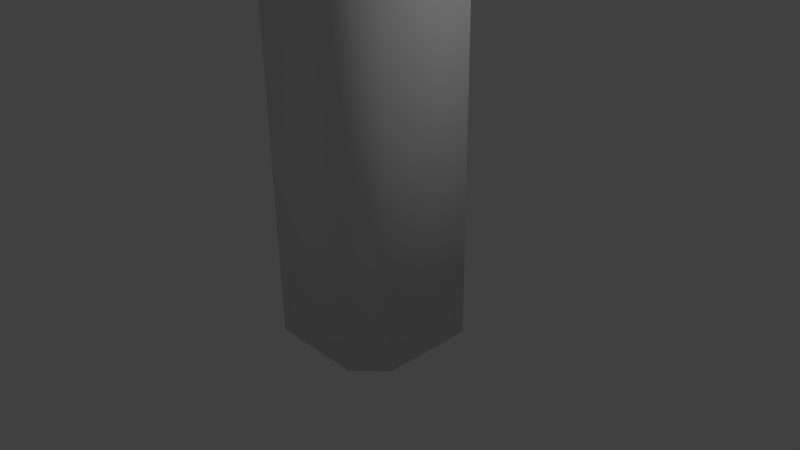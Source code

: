 # Source: lightpole_avenue.blend  (saved by Blender 2.65.0; exported with 4.5.12 LTS)
import bpy
from mathutils import Matrix  # noqa: F401  (used for matrix-valued properties, if any)

bpy.ops.wm.read_factory_settings(use_empty=True)
scene = bpy.context.scene
scene.name = 'Scene'

# ---- collections
col_collection_1 = bpy.data.collections.new('Collection 1'); scene.collection.children.link(col_collection_1)

# ---- materials (node trees are filled in below, after node groups)
mat_material = bpy.data.materials.new('Material')
mat_material.alpha_threshold = 0.0
mat_material.use_transparent_shadow = False
mat_material.roughness = 0.5
mat_material.line_color = (0.0, 0.0, 0.0, 1.0)

# ---- material node trees

# ---- world
world_world = bpy.data.worlds.new('World'); scene.world = world_world
world_world.color = (0.05088, 0.05088, 0.05088)
world_world.use_sun_shadow = False
world_world.sun_shadow_jitter_overblur = 0.0
world_world.cycles.sampling_method = 'MANUAL'
world_world.cycles.sample_map_resolution = 256

# ---- cameras
cam_camera = bpy.data.cameras.new('Camera')
cam_camera.clip_end = 100.0
cam_camera.lens = 35.0
cam_camera.sensor_width = 32.0
cam_camera.sensor_height = 18.0
cam_camera.ortho_scale = 7.314
cam_camera.dof.focus_distance = 0.0
cam_camera.dof.aperture_fstop = 128.0

# ---- lights
light_lamp = bpy.data.lights.new('Lamp', 'POINT')
light_lamp.transmission_factor = 0.0
light_lamp.cutoff_distance = 30.0
light_lamp.energy = 100.0
light_lamp.shadow_buffer_clip_start = 1.001
light_lamp.shadow_soft_size = 0.1
light_lamp.shadow_maximum_resolution = 0.006
light_lamp.use_absolute_resolution = True
light_lamp.cycles.use_multiple_importance_sampling = False

# ---- meshes
me_cube_001 = bpy.data.meshes.new('Cube.001')
me_cube_001.from_pydata([(-0.9251, -1.178, 0.6559), (-0.9251, 1.178, 0.6559), (0.9047, 0.9161, 0.5604), (0.9047, -0.9161, 0.5604), (-0.9884, -1.286, 1.052), (-0.9884, 1.286, 1.052), (1.009, 1.0, 0.9477), (1.009, -1.0, 0.9477), (0.4492, 1.286, 0.9997), (0.4288, 1.178, 0.6081), (0.4492, -1.286, 0.9997), (0.4288, -1.178, 0.6081), (-1.091, -2.004e-08, 1.057), (-1.019, -1.854e-08, 0.6608), (1.112, 2.022e-08, 0.9423), (0.9987, 1.835e-08, 0.5555), (0.4288, -9.326e-11, 0.6081), (0.4492, 9.326e-11, 0.9997), (14.71, -5.593e-08, 0.9997), (14.73, -5.109e-08, 0.6081), (14.16, -1.995e-07, 0.5555), (14.04, -2.271e-07, 0.9423), (16.17, 2.976e-07, 0.6608), (16.25, 3.155e-07, 1.057), (14.73, 1.178, 0.6081), (14.71, 1.286, 0.9997), (14.73, -1.178, 0.6081), (14.71, -1.286, 0.9997), (14.15, 1.0, 0.9477), (14.15, -1.0, 0.9477), (16.14, -1.286, 1.052), (16.14, 1.286, 1.052), (14.25, 0.9161, 0.5604), (14.25, -0.9161, 0.5604), (16.08, -1.178, 0.6559), (16.08, 1.178, 0.6559)], [], [(12, 5, 1, 13), (8, 6, 2, 9), (14, 7, 3, 15), (10, 4, 0, 11), (16, 9, 2, 15), (17, 8, 5, 12), (5, 8, 9, 1), (7, 10, 11, 3), (13, 1, 9, 16), (14, 6, 8, 17), (4, 12, 13, 0), (6, 14, 15, 2), (11, 16, 15, 3), (10, 17, 12, 4), (0, 13, 16, 11), (7, 14, 17, 10), (28, 21, 18, 25), (35, 22, 19, 24), (25, 18, 23, 31), (24, 19, 20, 32), (29, 21, 20, 33), (31, 23, 22, 35), (21, 29, 27, 18), (22, 34, 26, 19), (28, 25, 24, 32), (30, 27, 26, 34), (18, 27, 30, 23), (19, 26, 33, 20), (25, 31, 35, 24), (21, 28, 32, 20), (27, 29, 33, 26), (23, 30, 34, 22)])
me_cube_001.use_remesh_preserve_volume = False
me_cube_001.use_remesh_preserve_attributes = False
me_cube_001.use_mirror_vertex_groups = False
me_cube_001.update()
me_cube = bpy.data.meshes.new('Cube')
me_cube.from_pydata([(1.0, 0.6314, -1.0), (1.0, -0.6314, -1.0), (-1.0, -0.6314, -1.0), (-1.0, 0.6314, -1.0), (1.0, 0.6314, 3.829), (1.0, -0.6314, 3.835), (-1.0, -0.6314, 3.835), (-1.0, 0.6314, 3.829), (-0.662, 1.0, -1.0), (-0.662, -1.0, -1.0), (-0.6601, 1.0, 3.829), (-0.6601, -1.0, 3.835), (0.6224, -1.0, 3.835), (0.6224, 1.0, 3.829), (0.6224, -1.0, -1.0), (0.6224, 1.0, -1.0), (0.7801, 0.4948, 4.099), (0.7801, -0.493, 4.104), (-0.7842, -0.493, 4.104), (-0.7842, 0.4948, 4.099), (0.4848, 0.7831, 4.099), (0.4848, -0.7812, 4.104), (-0.5184, -0.7812, 4.104), (-0.5184, 0.7831, 4.099), (3.522e-08, 0.4379, 24.52), (3.576e-08, 0.4319, 23.33), (3.6e-08, 0.4302, 3.944), (4.113e-08, 0.3797, 23.86), (0.0816, 0.4221, 3.944), (0.07175, 0.3726, 23.86), (0.1601, 0.3983, 3.944), (0.1407, 0.3517, 23.86), (0.2324, 0.3597, 3.944), (0.2043, 0.3177, 23.86), (0.2958, 0.3076, 3.944), (0.2601, 0.272, 23.86), (0.3478, 0.2443, 3.944), (0.3058, 0.2162, 23.86), (0.3864, 0.172, 3.944), (0.3398, 0.1526, 23.86), (0.4102, 0.09349, 3.944), (0.3607, 0.08364, 23.86), (0.4183, 0.01189, 3.944), (0.3678, 0.01189, 23.86), (0.4102, -0.06971, 3.944), (0.3607, -0.05986, 23.86), (0.3864, -0.1482, 3.944), (0.3398, -0.1289, 23.86), (0.3478, -0.2205, 3.944), (0.3058, -0.1924, 23.86), (0.2958, -0.2839, 3.944), (0.2601, -0.2482, 23.86), (0.2324, -0.3359, 3.944), (0.2043, -0.2939, 23.86), (0.1601, -0.3745, 3.944), (0.1407, -0.3279, 23.86), (0.0816, -0.3983, 3.944), (0.07175, -0.3488, 23.86), (-1.003e-07, -0.4064, 3.944), (-7.871e-08, -0.3559, 23.86), (-0.0816, -0.3983, 3.944), (-0.07175, -0.3488, 23.86), (-0.1601, -0.3745, 3.944), (-0.1407, -0.3279, 23.86), (-0.2324, -0.3359, 3.944), (-0.2043, -0.2939, 23.86), (-0.2958, -0.2839, 3.944), (-0.2601, -0.2482, 23.86), (-0.3478, -0.2205, 3.944), (-0.3058, -0.1924, 23.86), (-0.3864, -0.1482, 3.944), (-0.3398, -0.1289, 23.86), (-0.4102, -0.06971, 3.944), (-0.3607, -0.05986, 23.86), (-0.4183, 0.01189, 3.944), (-0.3678, 0.01189, 23.86), (-0.4102, 0.09349, 3.944), (-0.3607, 0.08364, 23.86), (-0.3864, 0.172, 3.944), (-0.3398, 0.1526, 23.86), (-0.3478, 0.2443, 3.944), (-0.3058, 0.2162, 23.86), (-0.2958, 0.3077, 3.944), (-0.2601, 0.272, 23.86), (-0.2324, 0.3597, 3.944), (-0.2043, 0.3177, 23.86), (-0.1601, 0.3983, 3.944), (-0.1407, 0.3517, 23.86), (-0.0816, 0.4221, 3.944), (-0.07175, 0.3726, 23.86), (0.08194, 0.4238, 23.33), (0.08311, 0.4297, 24.52), (0.1607, 0.3999, 23.33), (0.163, 0.4054, 24.52), (0.2334, 0.3611, 23.33), (0.2367, 0.3661, 24.52), (0.297, 0.3089, 23.33), (0.3012, 0.3131, 24.52), (0.3492, 0.2452, 23.33), (0.3542, 0.2486, 24.52), (0.3881, 0.1726, 23.33), (0.3936, 0.1749, 24.52), (0.412, 0.09383, 23.33), (0.4178, 0.09499, 24.52), (0.42, 0.01189, 23.33), (0.426, 0.01189, 24.52), (0.412, -0.07006, 23.33), (0.4178, -0.07122, 24.52), (0.3881, -0.1488, 23.33), (0.3936, -0.1511, 24.52), (0.3492, -0.2215, 23.33), (0.3542, -0.2248, 24.52), (0.297, -0.2851, 23.33), (0.3012, -0.2893, 24.52), (0.2334, -0.3374, 23.33), (0.2367, -0.3423, 24.52), (0.1607, -0.3762, 23.33), (0.163, -0.3817, 24.52), (0.08194, -0.4001, 23.33), (0.08311, -0.4059, 24.52), (-1.011e-07, -0.4081, 23.33), (-1.036e-07, -0.4141, 24.52), (-0.08194, -0.4001, 23.33), (-0.08311, -0.4059, 24.52), (-0.1607, -0.3762, 23.33), (-0.163, -0.3817, 24.52), (-0.2334, -0.3374, 23.33), (-0.2367, -0.3423, 24.52), (-0.297, -0.2851, 23.33), (-0.3012, -0.2893, 24.52), (-0.3492, -0.2215, 23.33), (-0.3542, -0.2248, 24.52), (-0.3881, -0.1488, 23.33), (-0.3936, -0.1511, 24.52), (-0.412, -0.07005, 23.33), (-0.4178, -0.07122, 24.52), (-0.42, 0.01189, 23.33), (-0.426, 0.01189, 24.52), (-0.412, 0.09383, 23.33), (-0.4178, 0.09499, 24.52), (-0.3881, 0.1726, 23.33), (-0.3936, 0.1749, 24.52), (-0.3492, 0.2452, 23.33), (-0.3542, 0.2486, 24.52), (-0.297, 0.3089, 23.33), (-0.3012, 0.3131, 24.52), (-0.2334, 0.3611, 23.33), (-0.2367, 0.3661, 24.52), (-0.1607, 0.3999, 23.33), (-0.163, 0.4054, 24.52), (-0.08194, 0.4238, 23.33), (-0.08311, 0.4297, 24.52), (-0.1895, 0.2001, 24.97), (-0.1895, 0.1974, 24.44), (-0.1533, 0.1939, 24.44), (-0.1528, 0.1964, 24.97), (-0.1185, 0.1833, 24.44), (-0.1175, 0.1857, 24.97), (-0.08646, 0.1662, 24.44), (-0.08499, 0.1683, 24.97), (-0.05834, 0.1431, 24.44), (-0.05648, 0.1449, 24.97), (-0.03527, 0.115, 24.44), (-0.03308, 0.1164, 24.97), (-0.01812, 0.08289, 24.44), (-0.01569, 0.08389, 24.97), (-0.007566, 0.04808, 24.44), (-0.004984, 0.0486, 24.97), (-0.004001, 0.01189, 24.44), (-0.001368, 0.01189, 24.97), (-0.007566, -0.02431, 24.44), (-0.004984, -0.02482, 24.97), (-0.01812, -0.05911, 24.44), (-0.01569, -0.06012, 24.97), (-0.03527, -0.09119, 24.44), (-0.03308, -0.09265, 24.97), (-0.05834, -0.1193, 24.44), (-0.05648, -0.1212, 24.97), (-0.08646, -0.1424, 24.44), (-0.08499, -0.1446, 24.97), (-0.1185, -0.1595, 24.44), (-0.1175, -0.162, 24.97), (-0.1533, -0.1701, 24.44), (-0.1528, -0.1727, 24.97), (-0.1895, -0.1736, 24.44), (-0.1895, -0.1763, 24.97), (-0.2257, -0.1701, 24.44), (-0.2262, -0.1727, 24.97), (-0.2605, -0.1595, 24.44), (-0.2615, -0.162, 24.97), (-0.2926, -0.1424, 24.44), (-0.2941, -0.1446, 24.97), (-0.3207, -0.1193, 24.44), (-0.3226, -0.1212, 24.97), (-0.3438, -0.09119, 24.44), (-0.346, -0.09265, 24.97), (-0.3609, -0.05911, 24.44), (-0.3634, -0.06012, 24.97), (-0.3715, -0.02431, 24.44), (-0.3741, -0.02482, 24.97), (-0.3751, 0.01189, 24.44), (-0.3777, 0.01189, 24.97), (-0.3715, 0.04808, 24.44), (-0.3741, 0.0486, 24.97), (-0.3609, 0.08289, 24.44), (-0.3634, 0.08389, 24.97), (-0.3438, 0.115, 24.44), (-0.346, 0.1164, 24.97), (-0.3207, 0.1431, 24.44), (-0.3226, 0.1449, 24.97), (-0.2926, 0.1662, 24.44), (-0.2941, 0.1683, 24.97), (-0.2605, 0.1833, 24.44), (-0.2615, 0.1857, 24.97), (-0.2257, 0.1939, 24.44), (-0.2262, 0.1964, 24.97), (-0.4818, 0.1865, 25.85), (-0.4562, 0.1831, 25.88), (-0.4315, 0.1732, 25.9), (-0.4088, 0.1571, 25.93), (-0.3888, 0.1354, 25.95), (-0.3725, 0.1089, 25.96), (-0.3603, 0.07871, 25.97), (-0.3529, 0.04595, 25.98), (-0.3503, 0.01189, 25.98), (-0.3529, -0.02218, 25.98), (-0.3603, -0.05493, 25.97), (-0.3725, -0.08512, 25.96), (-0.3888, -0.1116, 25.95), (-0.4088, -0.1333, 25.93), (-0.4315, -0.1494, 25.9), (-0.4562, -0.1594, 25.88), (-0.4818, -0.1627, 25.85), (-0.5075, -0.1594, 25.83), (-0.5321, -0.1494, 25.8), (-0.5549, -0.1333, 25.78), (-0.5748, -0.1116, 25.76), (-0.5912, -0.08512, 25.75), (-0.6033, -0.05493, 25.73), (-0.6108, -0.02218, 25.73), (-0.6133, 0.01189, 25.72), (-0.6108, 0.04595, 25.73), (-0.6033, 0.07871, 25.73), (-0.5912, 0.1089, 25.75), (-0.5748, 0.1354, 25.76), (-0.5549, 0.1571, 25.78), (-0.5321, 0.1732, 25.8), (-0.5075, 0.1831, 25.83), (-1.122, 0.2096, 26.36), (-1.11, 0.2058, 26.4), (-1.098, 0.1945, 26.43), (-1.087, 0.1763, 26.46), (-1.077, 0.1517, 26.49), (-1.069, 0.1217, 26.52), (-1.063, 0.08754, 26.53), (-1.059, 0.05045, 26.54), (-1.058, 0.01189, 26.55), (-1.059, -0.02668, 26.54), (-1.063, -0.06376, 26.53), (-1.069, -0.09794, 26.52), (-1.077, -0.1279, 26.49), (-1.087, -0.1525, 26.46), (-1.098, -0.1707, 26.43), (-1.11, -0.182, 26.4), (-1.122, -0.1858, 26.36), (-1.135, -0.182, 26.32), (-1.147, -0.1707, 26.29), (-1.158, -0.1525, 26.25), (-1.168, -0.1279, 26.23), (-1.176, -0.09794, 26.2), (-1.182, -0.06376, 26.18), (-1.185, -0.02668, 26.17), (-1.187, 0.01189, 26.17), (-1.185, 0.05045, 26.17), (-1.182, 0.08754, 26.18), (-1.176, 0.1217, 26.2), (-1.168, 0.1517, 26.23), (-1.158, 0.1763, 26.25), (-1.147, 0.1945, 26.29), (-1.135, 0.2058, 26.32), (-2.72, 0.1814, 26.82), (-2.717, 0.1781, 26.86), (-2.715, 0.1685, 26.89), (-2.712, 0.1528, 26.92), (-2.71, 0.1317, 26.94), (-2.708, 0.106, 26.96), (-2.707, 0.07674, 26.98), (-2.706, 0.04495, 26.99), (-2.706, 0.01189, 26.99), (-2.706, -0.02117, 26.99), (-2.707, -0.05296, 26.98), (-2.708, -0.08226, 26.96), (-2.71, -0.1079, 26.94), (-2.712, -0.129, 26.92), (-2.715, -0.1447, 26.89), (-2.717, -0.1543, 26.86), (-2.72, -0.1576, 26.82), (-2.723, -0.1543, 26.79), (-2.725, -0.1447, 26.76), (-2.728, -0.129, 26.73), (-2.73, -0.1079, 26.7), (-2.732, -0.08226, 26.68), (-2.733, -0.05296, 26.67), (-2.734, -0.02117, 26.66), (-2.734, 0.01189, 26.65), (-2.734, 0.04495, 26.66), (-2.733, 0.07674, 26.67), (-2.732, 0.106, 26.68), (-2.73, 0.1317, 26.7), (-2.728, 0.1528, 26.73), (-2.725, 0.1685, 26.76), (-2.723, 0.1781, 26.79), (-2.789, 0.2201, 26.83), (-2.786, 0.2161, 26.87), (-2.782, 0.2043, 26.91), (-2.779, 0.1851, 26.94), (-2.777, 0.1592, 26.98), (-2.775, 0.1276, 27.0), (-2.773, 0.09159, 27.02), (-2.772, 0.05252, 27.03), (-2.772, 0.01189, 27.04), (-2.772, -0.02874, 27.03), (-2.773, -0.06781, 27.02), (-2.775, -0.1038, 27.0), (-2.777, -0.1354, 26.98), (-2.779, -0.1613, 26.94), (-2.782, -0.1805, 26.91), (-2.786, -0.1924, 26.87), (-2.789, -0.1964, 26.83), (-2.792, -0.1924, 26.79), (-2.796, -0.1805, 26.75), (-2.799, -0.1613, 26.71), (-2.801, -0.1354, 26.68), (-2.803, -0.1038, 26.66), (-2.805, -0.06781, 26.64), (-2.806, -0.02874, 26.63), (-2.806, 0.01189, 26.62), (-2.806, 0.05252, 26.63), (-2.805, 0.09159, 26.64), (-2.803, 0.1276, 26.66), (-2.801, 0.1592, 26.68), (-2.799, 0.1851, 26.71), (-2.796, 0.2043, 26.75), (-2.792, 0.2161, 26.79), (-3.073, 0.2201, 26.85), (-3.07, 0.2161, 26.89), (-3.067, 0.2043, 26.93), (-3.064, 0.1851, 26.97), (-3.061, 0.1592, 27.0), (-3.059, 0.1276, 27.02), (-3.057, 0.09159, 27.04), (-3.056, 0.05252, 27.06), (-3.056, 0.01189, 27.06), (-3.056, -0.02874, 27.06), (-3.057, -0.06781, 27.04), (-3.059, -0.1038, 27.02), (-3.061, -0.1354, 27.0), (-3.064, -0.1613, 26.97), (-3.067, -0.1805, 26.93), (-3.07, -0.1924, 26.89), (-3.073, -0.1964, 26.85), (-3.077, -0.1924, 26.81), (-3.08, -0.1805, 26.77), (-3.083, -0.1613, 26.74), (-3.085, -0.1354, 26.71), (-3.088, -0.1038, 26.68), (-3.089, -0.06781, 26.66), (-3.09, -0.02874, 26.65), (-3.09, 0.01189, 26.64), (-3.09, 0.05252, 26.65), (-3.089, 0.09159, 26.66), (-3.088, 0.1276, 26.68), (-3.085, 0.1592, 26.71), (-3.083, 0.1851, 26.74), (-3.08, 0.2043, 26.77), (-3.077, 0.2161, 26.81), (-1.785, 0.01189, 26.85), (-1.785, -0.02393, 26.85), (-1.852, -0.1179, 26.55), (-1.857, -0.0901, 26.52), (-1.846, 0.1645, 26.57), (-1.839, 0.1815, 26.6), (-1.861, 0.08214, 26.51), (-1.857, 0.1139, 26.52), (-1.863, -0.02393, 26.5), (-1.864, 0.01189, 26.49), (-1.788, -0.05836, 26.84), (-1.791, -0.0901, 26.82), (-1.816, 0.1919, 26.71), (-1.809, 0.1815, 26.74), (-1.802, -0.1407, 26.77), (-1.809, -0.1577, 26.74), (-1.796, 0.1417, 26.8), (-1.791, 0.1139, 26.82), (-1.824, -0.1717, 26.67), (-1.832, -0.1682, 26.64), (-1.785, 0.0477, 26.85), (-1.846, -0.1407, 26.57), (-1.832, 0.1919, 26.64), (-1.824, 0.1955, 26.67), (-1.852, 0.1417, 26.55), (-1.863, 0.0477, 26.5), (-1.861, -0.05836, 26.51), (-1.796, -0.1179, 26.8), (-1.802, 0.1645, 26.77), (-1.816, -0.1682, 26.71), (-1.788, 0.08214, 26.84), (-1.839, -0.1577, 26.6), (2.697, 0.1814, 26.82), (2.699, 0.1781, 26.79), (2.702, 0.1685, 26.76), (2.704, 0.1528, 26.73), (1.793, -0.1682, 26.71), (1.785, -0.1577, 26.74), (1.779, 0.1645, 26.77), (1.785, 0.1815, 26.74), (0.3516, 0.01189, 24.44), (0.3542, 0.01189, 24.97), (0.348, -0.02431, 24.44), (0.3506, -0.02482, 24.97), (-0.01951, 0.01189, 24.44), (-0.02214, 0.01189, 24.97), (-0.01595, 0.04808, 24.44), (-0.01853, 0.0486, 24.97), (-0.2442, -0.1773, 25.43), (-0.1623, 0.1483, 25.47), (-0.2142, -0.1663, 25.45), (-0.1865, 0.1723, 25.46), (0.554, -0.1151, 25.76), (0.5335, -0.1375, 25.78), (0.5101, -0.1541, 25.8), (0.4847, -0.1643, 25.83), (0.2972, 0.1431, 24.44), (0.2991, 0.1449, 24.97), (0.3203, 0.115, 24.44), (0.3225, 0.1164, 24.97), (1.823, -0.1407, 26.57), (1.816, -0.1577, 26.6), (1.837, -0.05836, 26.51), (1.833, -0.0901, 26.52), (-0.3884, -0.1245, 25.37), (-0.1186, -0.02575, 25.49), (-0.3642, -0.1485, 25.38), (-0.1155, 0.01189, 25.49), (3.038, 0.1592, 27.0), (3.04, 0.1851, 26.97), (3.043, 0.2043, 26.93), (3.046, 0.2161, 26.89), (3.067, 0.01189, 26.64), (3.067, -0.02874, 26.65), (3.066, -0.06781, 26.66), (3.064, -0.1038, 26.68), (2.783, 0.01189, 26.62), (2.782, -0.02874, 26.63), (2.781, -0.06781, 26.64), (2.78, -0.1038, 26.66), (0.3627, 0.1389, 25.95), (0.3832, 0.1612, 25.93), (0.4065, 0.1778, 25.91), (0.4319, 0.1881, 25.88), (1.099, 0.2096, 26.36), (1.111, 0.2058, 26.32), (1.123, 0.1945, 26.29), (1.135, 0.1763, 26.25), (0.554, 0.1389, 25.76), (0.5708, 0.1117, 25.74), (0.5833, 0.08063, 25.73), (0.591, 0.04693, 25.72), (1.773, -0.1179, 26.8), (1.768, -0.0901, 26.82), (1.801, 0.1955, 26.67), (1.808, 0.1919, 26.64), (1.163, 0.01189, 26.17), (1.162, -0.02668, 26.17), (1.158, -0.06376, 26.18), (1.152, -0.09794, 26.2), (3.05, 0.2201, 26.85), (3.053, 0.2161, 26.81), (3.056, 0.2043, 26.77), (3.059, 0.1851, 26.74), (1.034, 0.01189, 26.55), (1.036, 0.05045, 26.54), (1.039, 0.08754, 26.53), (1.045, 0.1217, 26.52), (1.839, 0.0477, 26.5), (1.84, 0.01189, 26.49), (1.764, 0.08214, 26.84), (1.768, 0.1139, 26.82), (1.053, 0.1517, 26.49), (1.063, 0.1763, 26.46), (1.074, 0.1945, 26.43), (1.086, 0.2058, 26.4), (0.09502, -0.1595, 24.44), (0.09401, -0.162, 24.97), (0.06294, -0.1424, 24.44), (0.06148, -0.1446, 24.97), (3.05, -0.1964, 26.85), (3.046, -0.1924, 26.89), (3.043, -0.1805, 26.93), (3.04, -0.1613, 26.97), (0.03483, 0.1431, 24.44), (0.03297, 0.1449, 24.97), (0.06294, 0.1662, 24.44), (0.06148, 0.1683, 24.97), (0.03483, -0.1193, 24.44), (0.03297, -0.1212, 24.97), (0.01176, -0.09119, 24.44), (0.009568, -0.09265, 24.97), (2.697, -0.1576, 26.82), (2.694, -0.1543, 26.86), (2.691, -0.1447, 26.89), (2.689, -0.129, 26.92), (1.144, 0.1517, 26.23), (1.152, 0.1217, 26.2), (1.158, 0.08754, 26.18), (1.162, 0.05045, 26.17), (0.166, -0.1763, 24.97), (0.166, -0.1736, 24.44), (0.1298, -0.1701, 24.44), (0.1293, -0.1727, 24.97), (2.765, -0.1964, 26.83), (2.762, -0.1924, 26.87), (2.759, -0.1805, 26.91), (2.756, -0.1613, 26.94), (2.687, -0.1079, 26.94), (2.685, -0.08226, 26.96), (2.684, -0.05296, 26.98), (2.683, -0.02117, 26.99), (-0.3642, 0.1723, 25.38), (-0.3365, 0.1901, 25.39), (-0.3066, 0.2011, 25.4), (-0.1277, -0.06194, 25.49), (-0.1865, -0.1485, 25.46), (-0.2142, 0.1901, 25.45), (-0.1623, -0.1245, 25.47), (-0.1424, -0.09529, 25.48), (-0.005388, -0.05911, 24.44), (-0.00782, -0.06012, 24.97), (-0.01595, -0.02431, 24.44), (-0.01853, -0.02482, 24.97), (0.3374, -0.05911, 24.44), (0.3399, -0.06012, 24.97), (0.3203, -0.09119, 24.44), (0.3225, -0.09265, 24.97), (2.748, 0.01189, 27.04), (2.749, 0.05252, 27.03), (2.75, 0.09159, 27.02), (2.751, 0.1276, 27.0), (0.4583, 0.1915, 25.85), (0.4847, 0.1881, 25.83), (0.5101, 0.1778, 25.8), (0.5335, 0.1612, 25.78), (2.778, -0.1354, 26.68), (2.775, -0.1613, 26.71), (2.772, -0.1805, 26.75), (2.769, -0.1924, 26.79), (2.778, 0.1592, 26.68), (2.78, 0.1276, 26.66), (2.781, 0.09159, 26.64), (2.782, 0.05252, 26.63), (2.765, 0.2201, 26.83), (2.769, 0.2161, 26.79), (2.772, 0.2043, 26.75), (2.775, 0.1851, 26.71), (2.711, 0.01189, 26.65), (2.71, -0.02117, 26.66), (2.71, -0.05296, 26.67), (2.708, -0.08226, 26.68), (0.4583, -0.1677, 25.85), (0.4319, -0.1643, 25.88), (0.4065, -0.1541, 25.91), (0.3832, -0.1375, 25.93), (-0.4322, 0.04953, 25.35), (-0.4231, 0.08572, 25.35), (-0.4083, 0.1191, 25.36), (-0.3884, 0.1483, 25.37), (0.2972, -0.1193, 24.44), (0.2991, -0.1212, 24.97), (0.2691, -0.1424, 24.44), (0.2706, -0.1446, 24.97), (0.3374, 0.08289, 24.44), (0.3399, 0.0839, 24.97), (0.348, 0.04808, 24.44), (0.3506, 0.0486, 24.97), (-0.005388, 0.08289, 24.44), (-0.00782, 0.0839, 24.97), (0.01176, 0.115, 24.44), (0.009568, 0.1164, 24.97), (-0.2442, 0.2011, 25.43), (-0.2754, 0.2048, 25.42), (-0.1277, 0.08572, 25.49), (-0.1424, 0.1191, 25.48), (1.762, -0.02393, 26.85), (1.823, 0.1645, 26.57), (1.808, -0.1682, 26.64), (1.801, -0.1717, 26.67), (2.687, 0.1317, 26.94), (2.689, 0.1528, 26.92), (2.691, 0.1685, 26.89), (2.694, 0.1781, 26.86), (2.753, 0.1592, 26.98), (2.756, 0.1851, 26.94), (2.759, 0.2043, 26.91), (2.762, 0.2161, 26.87), (2.683, 0.01189, 26.99), (2.683, 0.04495, 26.99), (2.684, 0.07674, 26.98), (2.685, 0.106, 26.96), (0.237, -0.1595, 24.44), (0.238, -0.162, 24.97), (0.2022, -0.1701, 24.44), (0.2027, -0.1727, 24.97), (1.099, -0.1858, 26.36), (1.086, -0.182, 26.4), (1.074, -0.1707, 26.43), (1.063, -0.1525, 26.46), (0.3627, -0.1151, 25.95), (0.3458, -0.08791, 25.97), (0.3333, -0.05685, 25.98), (0.3256, -0.02316, 25.99), (0.166, 0.1974, 24.44), (0.166, 0.2001, 24.97), (0.2022, 0.1939, 24.44), (0.2027, 0.1964, 24.97), (1.761, 0.01189, 26.85), (1.762, 0.0477, 26.85), (1.829, 0.1417, 26.55), (1.833, 0.1139, 26.52), (1.779, -0.1407, 26.77), (1.793, 0.1919, 26.71), (1.764, -0.05836, 26.84), (1.816, 0.1815, 26.6), (2.707, -0.1079, 26.7), (2.704, -0.129, 26.73), (2.702, -0.1447, 26.76), (2.699, -0.1543, 26.79), (1.144, -0.1279, 26.23), (1.135, -0.1525, 26.25), (1.123, -0.1707, 26.29), (1.111, -0.182, 26.32), (-0.3365, -0.1663, 25.39), (-0.1186, 0.04953, 25.49), (-0.3066, -0.1773, 25.4), (-0.2754, -0.181, 25.42), (-0.4083, -0.09529, 25.36), (-0.4231, -0.06194, 25.35), (-0.4322, -0.02575, 25.35), (-0.4352, 0.01189, 25.35), (3.062, -0.1354, 26.71), (3.059, -0.1613, 26.74), (3.056, -0.1805, 26.77), (3.053, -0.1924, 26.81), (2.707, 0.1317, 26.7), (2.708, 0.106, 26.68), (2.71, 0.07674, 26.67), (2.71, 0.04495, 26.66), (3.062, 0.1592, 26.71), (3.064, 0.1276, 26.68), (3.066, 0.09159, 26.66), (3.067, 0.05252, 26.65), (1.053, -0.1279, 26.49), (1.045, -0.09794, 26.52), (1.039, -0.06376, 26.53), (1.036, -0.02668, 26.54), (0.1293, 0.1964, 24.97), (0.1298, 0.1939, 24.44), (0.09401, 0.1857, 24.97), (0.09502, 0.1833, 24.44), (3.035, 0.1276, 27.02), (3.034, 0.09159, 27.04), (3.033, 0.05252, 27.06), (3.033, 0.01189, 27.06), (0.5708, -0.08791, 25.74), (0.5833, -0.05685, 25.73), (0.591, -0.02316, 25.72), (0.5936, 0.01189, 25.72), (2.749, -0.02874, 27.03), (2.75, -0.06781, 27.02), (2.751, -0.1038, 27.0), (2.753, -0.1354, 26.98), (0.2706, 0.1683, 24.97), (0.2691, 0.1662, 24.44), (0.238, 0.1857, 24.97), (0.237, 0.1833, 24.44), (0.3458, 0.1117, 25.97), (0.3333, 0.08063, 25.98), (0.3256, 0.04693, 25.99), (0.323, 0.01189, 25.99), (3.033, -0.02874, 27.06), (3.034, -0.06781, 27.04), (3.035, -0.1038, 27.02), (3.038, -0.1354, 27.0), (1.773, 0.1417, 26.8), (1.837, 0.08214, 26.51), (1.839, -0.02393, 26.5), (1.829, -0.1179, 26.55), (0.2207, 0.2011, 25.43), (0.1388, -0.1245, 25.47), (0.1907, 0.1901, 25.45), (0.163, -0.1485, 25.46), (0.3649, 0.1483, 25.37), (0.09506, 0.04953, 25.49), (0.3407, 0.1723, 25.38), (0.09198, 0.01189, 25.49), (0.3407, -0.1485, 25.38), (0.313, -0.1663, 25.39), (0.283, -0.1773, 25.4), (0.1042, 0.08572, 25.49), (0.163, 0.1723, 25.46), (0.1907, -0.1663, 25.45), (0.1388, 0.1483, 25.47), (0.1189, 0.1191, 25.48), (0.4087, -0.02575, 25.35), (0.3996, -0.06194, 25.35), (0.3848, -0.09529, 25.36), (0.3649, -0.1245, 25.37), (0.2207, -0.1773, 25.43), (0.2519, -0.181, 25.42), (0.1042, -0.06194, 25.49), (0.1189, -0.09529, 25.48), (0.313, 0.1901, 25.39), (0.09506, -0.02575, 25.49), (0.283, 0.2011, 25.4), (0.2519, 0.2048, 25.42), (0.3848, 0.1191, 25.36), (0.3996, 0.08572, 25.35), (0.4087, 0.04953, 25.35), (0.4117, 0.01189, 25.35), (-4.301, -0.2919, 26.74), (-4.301, 0.3183, 26.74), (-3.127, 0.2414, 26.68), (-3.127, -0.215, 26.68), (-4.167, -0.2328, 27.14), (-4.167, 0.2592, 27.14), (-3.22, 0.1972, 27.09), (-3.22, -0.1708, 27.09), (-4.286, 0.3183, 27.03), (-4.286, -0.2919, 27.03), (-3.112, 0.2414, 26.97), (-3.112, -0.215, 26.97), (4.138, -0.2325, 27.14), (4.138, 0.2595, 27.14), (4.315, 0.01349, 27.03), (3.035, 0.01349, 26.96), (-4.214, 0.0132, 27.14), (-4.358, 0.0132, 26.75), (4.272, -0.2916, 26.74), (4.272, 0.3186, 26.74), (3.083, 0.2417, 26.97), (3.083, -0.2147, 26.97), (-3.182, 0.0132, 27.09), (-3.079, 0.0132, 26.68), (-3.498, -0.2919, 26.99), (-3.498, 0.3183, 26.99), (4.258, 0.3186, 27.03), (4.258, -0.2916, 27.03), (3.098, 0.2417, 26.68), (3.098, -0.2147, 26.68), (-3.513, -0.2919, 26.7), (-3.492, -0.2328, 27.1), (-3.513, 0.3183, 26.7), (-3.492, 0.2592, 27.1), (3.191, -0.1705, 27.09), (3.191, 0.1975, 27.09), (-3.499, 0.0132, 26.7), (-3.479, 0.0132, 27.1), (-3.064, 0.0132, 26.96), (-4.343, 0.0132, 27.03), (4.185, 0.01349, 27.14), (4.329, 0.01349, 26.75), (3.153, 0.01349, 27.09), (3.05, 0.01349, 26.68), (3.463, 0.2595, 27.1), (3.484, 0.3186, 26.7), (3.469, -0.2916, 26.99), (3.469, 0.3186, 26.99), (3.45, 0.01349, 27.1), (3.47, 0.01349, 26.7), (3.463, -0.2325, 27.1), (3.484, -0.2916, 26.7)], [], [(8, 9, 2, 3), (12, 5, 17, 21), (0, 4, 5, 1), (9, 11, 6, 2), (2, 6, 7, 3), (10, 8, 3, 7), (15, 14, 9, 8), (11, 12, 21, 22), (14, 12, 11, 9), (13, 15, 8, 10), (0, 1, 14, 15), (7, 6, 18, 19), (4, 0, 15, 13), (6, 11, 22, 18), (16, 20, 21, 17), (1, 5, 12, 14), (5, 4, 16, 17), (10, 7, 19, 23), (4, 13, 20, 16), (23, 19, 18, 22), (13, 10, 23, 20), (20, 23, 22, 21), (158, 159, 161, 160), (146, 147, 149, 148), (26, 27, 29, 28), (160, 161, 163, 162), (91, 24, 151, 149, 147, 145, 143, 141, 139, 137, 135, 133, 131, 129, 127, 125, 123, 121, 119, 117, 115, 113, 111, 109, 107, 105, 103, 101, 99, 97, 95, 93), (28, 29, 31, 30), (162, 163, 165, 164), (142, 143, 145, 144), (30, 31, 33, 32), (164, 165, 167, 166), (140, 141, 143, 142), (32, 33, 35, 34), (166, 167, 169, 168), (138, 139, 141, 140), (34, 35, 37, 36), (168, 169, 171, 170), (136, 137, 139, 138), (36, 37, 39, 38), (170, 171, 173, 172), (134, 135, 137, 136), (38, 39, 41, 40), (172, 173, 175, 174), (132, 133, 135, 134), (40, 41, 43, 42), (174, 175, 177, 176), (130, 131, 133, 132), (42, 43, 45, 44), (176, 177, 179, 178), (128, 129, 131, 130), (44, 45, 47, 46), (178, 179, 181, 180), (126, 127, 129, 128), (46, 47, 49, 48), (180, 181, 183, 182), (124, 125, 127, 126), (48, 49, 51, 50), (182, 183, 185, 184), (122, 123, 125, 124), (50, 51, 53, 52), (184, 185, 187, 186), (120, 121, 123, 122), (52, 53, 55, 54), (186, 187, 189, 188), (118, 119, 121, 120), (54, 55, 57, 56), (188, 189, 191, 190), (116, 117, 119, 118), (56, 57, 59, 58), (190, 191, 193, 192), (114, 115, 117, 116), (58, 59, 61, 60), (192, 193, 195, 194), (112, 113, 115, 114), (60, 61, 63, 62), (194, 195, 197, 196), (110, 111, 113, 112), (62, 63, 65, 64), (196, 197, 199, 198), (108, 109, 111, 110), (64, 65, 67, 66), (198, 199, 201, 200), (106, 107, 109, 108), (66, 67, 69, 68), (200, 201, 203, 202), (104, 105, 107, 106), (68, 69, 71, 70), (202, 203, 205, 204), (102, 103, 105, 104), (70, 71, 73, 72), (204, 205, 207, 206), (100, 101, 103, 102), (72, 73, 75, 74), (206, 207, 209, 208), (98, 99, 101, 100), (74, 75, 77, 76), (590, 591, 221, 222), (96, 97, 99, 98), (76, 77, 79, 78), (210, 211, 213, 212), (94, 95, 97, 96), (78, 79, 81, 80), (25, 90, 92, 94, 96, 98, 100, 102, 104, 106, 108, 110, 112, 114, 116, 118, 120, 122, 124, 126, 128, 130, 132, 134, 136, 138, 140, 142, 144, 146, 148, 150), (92, 93, 95, 94), (80, 81, 83, 82), (148, 149, 151, 150), (90, 91, 93, 92), (82, 83, 85, 84), (150, 151, 24, 25), (25, 24, 91, 90), (84, 85, 87, 86), (29, 27, 89, 87, 85, 83, 81, 79, 77, 75, 73, 71, 69, 67, 65, 63, 61, 59, 57, 55, 53, 51, 49, 47, 45, 43, 41, 39, 37, 35, 33, 31), (88, 89, 27, 26), (86, 87, 89, 88), (153, 154, 156, 158, 160, 162, 164, 166, 168, 170, 172, 174, 176, 178, 180, 182, 184, 186, 188, 190, 192, 194, 196, 198, 200, 202, 204, 206, 208, 210, 212, 214), (144, 145, 147, 146), (26, 28, 30, 32, 34, 36, 38, 40, 42, 44, 46, 48, 50, 52, 54, 56, 58, 60, 62, 64, 66, 68, 70, 72, 74, 76, 78, 80, 82, 84, 86, 88), (156, 157, 159, 158), (212, 213, 215, 214), (154, 155, 157, 156), (214, 215, 152, 153), (153, 152, 155, 154), (208, 209, 211, 210), (237, 236, 268, 269), (588, 589, 216, 217), (642, 643, 232, 233), (641, 590, 222, 223), (640, 642, 233, 234), (443, 641, 223, 224), (442, 640, 234, 235), (441, 443, 224, 225), (440, 442, 235, 236), (531, 441, 225, 226), (589, 530, 247, 216), (530, 529, 246, 247), (529, 528, 245, 246), (528, 575, 244, 245), (575, 574, 243, 244), (574, 573, 242, 243), (573, 572, 241, 242), (572, 647, 240, 241), (647, 646, 239, 240), (646, 645, 238, 239), (644, 440, 236, 237), (645, 644, 237, 238), (535, 531, 226, 227), (534, 535, 227, 228), (533, 588, 217, 218), (532, 534, 228, 229), (427, 533, 218, 219), (426, 532, 229, 230), (425, 427, 219, 220), (424, 426, 230, 231), (591, 425, 220, 221), (643, 424, 231, 232), (377, 376, 288, 289), (246, 245, 277, 278), (243, 242, 274, 275), (240, 239, 271, 272), (227, 226, 258, 259), (218, 217, 249, 250), (230, 229, 261, 262), (221, 220, 252, 253), (233, 232, 264, 265), (224, 223, 255, 256), (236, 235, 267, 268), (216, 247, 279, 248), (245, 244, 276, 277), (242, 241, 273, 274), (239, 238, 270, 271), (217, 216, 248, 249), (229, 228, 260, 261), (220, 219, 251, 252), (232, 231, 263, 264), (223, 222, 254, 255), (235, 234, 266, 267), (226, 225, 257, 258), (247, 246, 278, 279), (244, 243, 275, 276), (241, 240, 272, 273), (238, 237, 269, 270), (228, 227, 259, 260), (219, 218, 250, 251), (231, 230, 262, 263), (222, 221, 253, 254), (234, 233, 265, 266), (225, 224, 256, 257), (298, 297, 329, 330), (379, 378, 300, 301), (381, 380, 309, 310), (383, 382, 306, 307), (385, 384, 303, 304), (387, 386, 290, 291), (389, 388, 281, 282), (391, 390, 293, 294), (393, 392, 284, 285), (395, 394, 296, 297), (376, 396, 287, 288), (378, 397, 299, 300), (399, 398, 311, 280), (380, 400, 308, 309), (382, 401, 305, 306), (384, 402, 302, 303), (388, 399, 280, 281), (390, 403, 292, 293), (392, 404, 283, 284), (394, 405, 295, 296), (396, 406, 286, 287), (397, 407, 298, 299), (386, 377, 289, 290), (398, 381, 310, 311), (400, 383, 307, 308), (401, 385, 304, 305), (402, 379, 301, 302), (403, 387, 291, 292), (404, 389, 282, 283), (405, 391, 294, 295), (406, 393, 285, 286), (407, 395, 297, 298), (318, 317, 349, 350), (289, 288, 320, 321), (301, 300, 332, 333), (310, 309, 341, 342), (307, 306, 338, 339), (304, 303, 335, 336), (291, 290, 322, 323), (282, 281, 313, 314), (294, 293, 325, 326), (285, 284, 316, 317), (297, 296, 328, 329), (288, 287, 319, 320), (300, 299, 331, 332), (280, 311, 343, 312), (309, 308, 340, 341), (306, 305, 337, 338), (303, 302, 334, 335), (281, 280, 312, 313), (293, 292, 324, 325), (284, 283, 315, 316), (296, 295, 327, 328), (287, 286, 318, 319), (299, 298, 330, 331), (290, 289, 321, 322), (311, 310, 342, 343), (308, 307, 339, 340), (305, 304, 336, 337), (302, 301, 333, 334), (292, 291, 323, 324), (283, 282, 314, 315), (295, 294, 326, 327), (286, 285, 317, 318), (345, 344, 375, 374, 373, 372, 371, 370, 369, 368, 367, 366, 365, 364, 363, 362, 361, 360, 359, 358, 357, 356, 355, 354, 353, 352, 351, 350, 349, 348, 347, 346), (330, 329, 361, 362), (321, 320, 352, 353), (333, 332, 364, 365), (342, 341, 373, 374), (339, 338, 370, 371), (336, 335, 367, 368), (323, 322, 354, 355), (314, 313, 345, 346), (326, 325, 357, 358), (317, 316, 348, 349), (329, 328, 360, 361), (320, 319, 351, 352), (332, 331, 363, 364), (312, 343, 375, 344), (341, 340, 372, 373), (338, 337, 369, 370), (335, 334, 366, 367), (313, 312, 344, 345), (325, 324, 356, 357), (316, 315, 347, 348), (328, 327, 359, 360), (319, 318, 350, 351), (331, 330, 362, 363), (322, 321, 353, 354), (343, 342, 374, 375), (340, 339, 371, 372), (337, 336, 368, 369), (334, 333, 365, 366), (324, 323, 355, 356), (315, 314, 346, 347), (327, 326, 358, 359), (257, 256, 376, 377), (269, 268, 378, 379), (278, 277, 380, 381), (275, 274, 382, 383), (272, 271, 384, 385), (259, 258, 386, 387), (250, 249, 388, 389), (262, 261, 390, 391), (253, 252, 392, 393), (265, 264, 394, 395), (256, 255, 396, 376), (268, 267, 397, 378), (248, 279, 398, 399), (277, 276, 400, 380), (274, 273, 401, 382), (271, 270, 402, 384), (249, 248, 399, 388), (261, 260, 403, 390), (252, 251, 404, 392), (264, 263, 405, 394), (255, 254, 406, 396), (267, 266, 407, 397), (258, 257, 377, 386), (279, 278, 381, 398), (276, 275, 383, 400), (273, 272, 385, 401), (270, 269, 379, 402), (260, 259, 387, 403), (251, 250, 389, 404), (263, 262, 391, 405), (254, 253, 393, 406), (266, 265, 395, 407), (699, 709, 570, 571), (209, 207, 574, 575), (416, 417, 419, 418), (201, 199, 646, 647), (171, 169, 443, 441), (152, 215, 530, 589), (717, 706, 431, 568), (720, 722, 549, 550), (187, 185, 643, 642), (710, 711, 684, 456), (181, 179, 532, 426), (163, 161, 425, 591), (608, 609, 611, 610), (502, 503, 666, 667), (175, 173, 531, 535), (199, 197, 645, 646), (709, 716, 569, 570), (578, 579, 609, 608), (159, 157, 533, 427), (177, 175, 535, 534), (683, 682, 680, 681), (542, 543, 577, 576), (582, 583, 417, 416), (494, 495, 505, 504), (211, 209, 575, 528), (205, 203, 572, 573), (185, 183, 424, 643), (540, 541, 543, 542), (721, 718, 618, 619), (620, 621, 623, 622), (167, 165, 590, 641), (191, 189, 640, 442), (197, 195, 644, 645), (157, 155, 588, 533), (538, 539, 421, 420), (708, 710, 456, 457), (622, 623, 682, 683), (667, 666, 664, 665), (215, 213, 529, 530), (207, 205, 573, 574), (193, 191, 442, 440), (189, 187, 642, 640), (696, 698, 458, 459), (711, 707, 685, 684), (703, 721, 619, 687), (165, 163, 591, 590), (179, 177, 534, 532), (183, 181, 426, 424), (725, 724, 465, 466), (716, 717, 568, 569), (203, 201, 647, 572), (195, 193, 440, 644), (536, 537, 539, 538), (698, 708, 457, 458), (213, 211, 528, 529), (173, 171, 441, 531), (506, 507, 537, 536), (517, 516, 519, 518), (155, 152, 589, 588), (169, 167, 641, 443), (681, 680, 433, 432), (161, 159, 427, 425), (724, 700, 464, 465), (705, 704, 429, 430), (610, 611, 516, 517), (517, 518, 492, 494, 504, 506, 536, 538, 420, 422, 584, 586, 500, 502, 667, 665, 620, 622, 683, 681, 432, 434, 580, 582, 416, 418, 540, 542, 576, 578, 608, 610), (700, 702, 551, 464), (722, 723, 548, 549), (504, 505, 507, 506), (432, 433, 435, 434), (665, 664, 621, 620), (518, 519, 493, 492), (576, 577, 579, 578), (586, 587, 501, 500), (727, 726, 467, 675), (726, 725, 466, 467), (702, 720, 550, 551), (465, 464, 512, 513), (718, 719, 617, 618), (580, 581, 583, 582), (707, 701, 686, 685), (704, 715, 428, 429), (422, 423, 585, 584), (492, 493, 495, 494), (706, 705, 430, 431), (420, 421, 423, 422), (715, 714, 672, 428), (712, 727, 675, 674), (584, 585, 587, 586), (713, 712, 674, 673), (418, 419, 541, 540), (701, 703, 687, 686), (500, 501, 503, 502), (434, 435, 581, 580), (714, 713, 673, 672), (697, 699, 571, 616), (719, 697, 616, 617), (723, 696, 459, 548), (625, 624, 604, 605), (430, 429, 637, 638), (672, 673, 474, 475), (675, 467, 515, 472), (684, 685, 482, 483), (570, 569, 613, 614), (458, 457, 489, 490), (617, 616, 660, 661), (549, 548, 460, 461), (687, 619, 663, 480), (464, 551, 463, 512), (568, 431, 639, 612), (429, 428, 636, 637), (673, 674, 473, 474), (467, 466, 514, 515), (569, 568, 612, 613), (457, 456, 488, 489), (616, 571, 615, 660), (548, 459, 491, 460), (619, 618, 662, 663), (551, 550, 462, 463), (685, 686, 481, 482), (431, 430, 638, 639), (428, 672, 475, 636), (674, 675, 472, 473), (466, 465, 513, 514), (456, 684, 483, 488), (571, 570, 614, 615), (459, 458, 490, 491), (618, 617, 661, 662), (550, 549, 461, 462), (686, 687, 480, 481), (410, 409, 561, 562), (627, 626, 652, 653), (437, 436, 633, 634), (439, 438, 566, 567), (485, 484, 655, 564), (487, 486, 606, 607), (413, 412, 509, 510), (415, 414, 597, 598), (469, 468, 524, 525), (471, 470, 408, 409), (624, 592, 527, 604), (626, 593, 411, 652), (595, 594, 635, 508), (436, 695, 632, 633), (438, 694, 565, 566), (484, 693, 654, 655), (412, 595, 508, 509), (414, 692, 596, 597), (468, 628, 511, 524), (470, 629, 599, 408), (592, 630, 526, 527), (593, 631, 410, 411), (486, 625, 605, 606), (594, 437, 634, 635), (695, 439, 567, 632), (694, 485, 564, 565), (693, 627, 653, 654), (692, 487, 607, 596), (628, 413, 510, 511), (629, 415, 598, 599), (630, 469, 525, 526), (631, 471, 409, 410), (677, 678, 690, 689), (605, 604, 544, 545), (653, 652, 556, 557), (634, 633, 553, 554), (567, 566, 454, 455), (564, 655, 559, 452), (607, 606, 546, 547), (510, 509, 521, 522), (598, 597, 601, 602), (525, 524, 679, 678), (409, 408, 560, 561), (604, 527, 676, 544), (652, 411, 563, 556), (508, 635, 555, 520), (633, 632, 552, 553), (566, 565, 453, 454), (655, 654, 558, 559), (509, 508, 520, 521), (597, 596, 600, 601), (524, 511, 523, 679), (408, 599, 603, 560), (527, 526, 677, 676), (411, 410, 562, 563), (606, 605, 545, 546), (635, 634, 554, 555), (632, 567, 455, 552), (565, 564, 452, 453), (654, 653, 557, 558), (596, 607, 547, 600), (511, 510, 522, 523), (599, 598, 602, 603), (526, 525, 678, 677), (497, 496, 651, 650, 649, 648, 451, 450, 449, 448, 659, 658, 657, 656, 479, 478, 477, 476, 447, 446, 445, 444, 668, 669, 670, 671, 688, 689, 690, 691, 499, 498), (562, 561, 477, 478), (545, 544, 671, 670), (557, 556, 656, 657), (554, 553, 649, 650), (455, 454, 450, 451), (452, 559, 659, 448), (547, 546, 669, 668), (522, 521, 497, 498), (602, 601, 445, 446), (678, 679, 691, 690), (561, 560, 476, 477), (544, 676, 688, 671), (556, 563, 479, 656), (520, 555, 651, 496), (553, 552, 648, 649), (454, 453, 449, 450), (559, 558, 658, 659), (521, 520, 496, 497), (601, 600, 444, 445), (679, 523, 499, 691), (560, 603, 447, 476), (676, 677, 689, 688), (563, 562, 478, 479), (546, 545, 670, 669), (555, 554, 650, 651), (552, 455, 451, 648), (453, 452, 448, 449), (558, 557, 657, 658), (600, 547, 668, 444), (523, 522, 498, 499), (603, 602, 446, 447), (481, 480, 624, 625), (513, 512, 626, 627), (638, 637, 436, 437), (475, 474, 438, 439), (472, 515, 484, 485), (483, 482, 486, 487), (614, 613, 412, 413), (490, 489, 414, 415), (661, 660, 468, 469), (461, 460, 470, 471), (480, 663, 592, 624), (512, 463, 593, 626), (612, 639, 594, 595), (637, 636, 695, 436), (474, 473, 694, 438), (515, 514, 693, 484), (613, 612, 595, 412), (489, 488, 692, 414), (660, 615, 628, 468), (460, 491, 629, 470), (663, 662, 630, 592), (463, 462, 631, 593), (482, 481, 625, 486), (639, 638, 437, 594), (636, 475, 439, 695), (473, 472, 485, 694), (514, 513, 627, 693), (488, 483, 487, 692), (615, 614, 413, 628), (491, 490, 415, 629), (662, 661, 469, 630), (462, 461, 471, 631), (577, 543, 714, 715), (417, 583, 726, 727), (423, 421, 703, 701), (516, 611, 706, 717), (623, 621, 723, 722), (666, 503, 708, 698), (507, 505, 697, 719), (587, 585, 707, 711), (583, 581, 725, 726), (495, 493, 709, 699), (501, 587, 711, 710), (579, 577, 715, 704), (541, 419, 712, 713), (621, 664, 696, 723), (539, 537, 718, 721), (680, 682, 720, 702), (581, 435, 724, 725), (493, 519, 716, 709), (611, 609, 705, 706), (543, 541, 713, 714), (433, 680, 702, 700), (682, 623, 722, 720), (537, 507, 719, 718), (503, 501, 710, 708), (664, 666, 698, 696), (419, 417, 727, 712), (435, 433, 700, 724), (609, 579, 704, 705), (585, 423, 701, 707), (519, 516, 717, 716), (421, 539, 721, 703), (505, 495, 699, 697), (767, 736, 729, 745), (753, 738, 730, 760), (766, 739, 731, 751), (752, 737, 728, 758), (764, 760, 730, 751), (765, 761, 733, 744), (744, 733, 736, 767), (761, 734, 738, 753), (750, 735, 739, 766), (759, 732, 737, 752), (737, 767, 745, 728), (740, 778, 774, 755), (745, 729, 760, 764), (750, 734, 761, 765), (735, 759, 752, 739), (739, 752, 758, 731), (733, 761, 753, 736), (736, 753, 760, 729), (728, 745, 764, 758), (735, 750, 765, 759), (775, 754, 747, 773), (758, 764, 751, 731), (734, 750, 766, 738), (738, 766, 751, 730), (770, 763, 748, 743), (759, 765, 744, 732), (774, 749, 757, 779), (732, 744, 767, 737), (742, 755, 746, 769), (743, 748, 756, 771), (768, 740, 755, 742), (763, 772, 775, 748), (754, 742, 769, 747), (772, 741, 754, 775), (778, 762, 749, 774), (770, 762, 778, 776), (777, 779, 757, 771), (748, 775, 773, 756), (769, 746, 779, 777), (776, 778, 740, 768), (755, 774, 779, 746), (747, 769, 777, 773), (763, 770, 776, 772), (773, 777, 771, 756), (762, 770, 743, 749), (749, 743, 771, 757), (772, 776, 768, 741), (741, 768, 742, 754)])
me_cube.polygons.foreach_set('use_smooth', [True] * 654)
me_cube.materials.append(mat_material)
me_cube.use_remesh_preserve_volume = False
me_cube.use_remesh_preserve_attributes = False
me_cube.use_mirror_vertex_groups = False
me_cube.update()

# ---- objects
ob_cube_001 = bpy.data.objects.new('Cube.001', me_cube_001)
ob_cube = bpy.data.objects.new('Cube', me_cube)
ob_lamp = bpy.data.objects.new('Lamp', light_lamp)
ob_camera = bpy.data.objects.new('Camera', cam_camera)

# ---- transforms, parenting, visibility, modifiers, constraints
ob_cube_001.location = (-3.716, 0.01767, 26.29)
ob_cube_001.scale = (0.4891, 0.1875, 0.4891)
ob_cube_001.lineart.crease_threshold = 0.0
ob_cube.location = (0.0, 0.0, 0.0)
ob_cube.lock_rotations_4d = False
ob_cube.empty_display_type = 'ARROWS'
ob_cube.lineart.crease_threshold = 0.0
ob_lamp.location = (4.076, 1.005, 5.904)
ob_lamp.rotation_euler = (0.6503, 0.05522, 1.866)
ob_lamp.lock_rotations_4d = False
ob_lamp.empty_display_type = 'ARROWS'
ob_lamp.color = (0.0, 0.0, 0.0, 0.0)
ob_lamp.lineart.crease_threshold = 0.0
ob_camera.location = (7.481, -6.508, 5.344)
ob_camera.rotation_euler = (1.109, 0.01082, 0.8149)
ob_camera.lock_rotations_4d = False
ob_camera.empty_display_type = 'ARROWS'
ob_camera.color = (0.0, 0.0, 0.0, 0.0)
ob_camera.display_type = 'WIRE'
ob_camera.lineart.crease_threshold = 0.0

# ---- collection membership
col_collection_1.objects.link(ob_cube_001)
col_collection_1.objects.link(ob_cube)
col_collection_1.objects.link(ob_lamp)
col_collection_1.objects.link(ob_camera)

# ---- scene / render settings (as saved in the file)
scene.camera = ob_camera
scene.frame_start = 1; scene.frame_end = 250; scene.frame_set(1)
scene.render.engine = 'BLENDER_EEVEE_NEXT'
scene.render.image_settings.color_mode = 'RGB'
scene.render.image_settings.compression = 90
scene.render.resolution_percentage = 50
scene.render.dither_intensity = 0.0
scene.render.bake_margin = 2
scene.render.bake_bias = 0.0
scene.cycles.use_denoising = False
scene.cycles.samples = 10
scene.cycles.sampling_pattern = 'TABULATED_SOBOL'
scene.cycles.light_sampling_threshold = 0.0
scene.cycles.use_adaptive_sampling = False
scene.cycles.use_light_tree = False
scene.cycles.blur_glossy = 0.0
scene.cycles.volume_bounces = 1
scene.cycles.pixel_filter_type = 'GAUSSIAN'
scene.cycles.sample_clamp_indirect = 0.0
scene.view_settings.view_transform = 'Standard'
bpy.context.view_layer.update()

